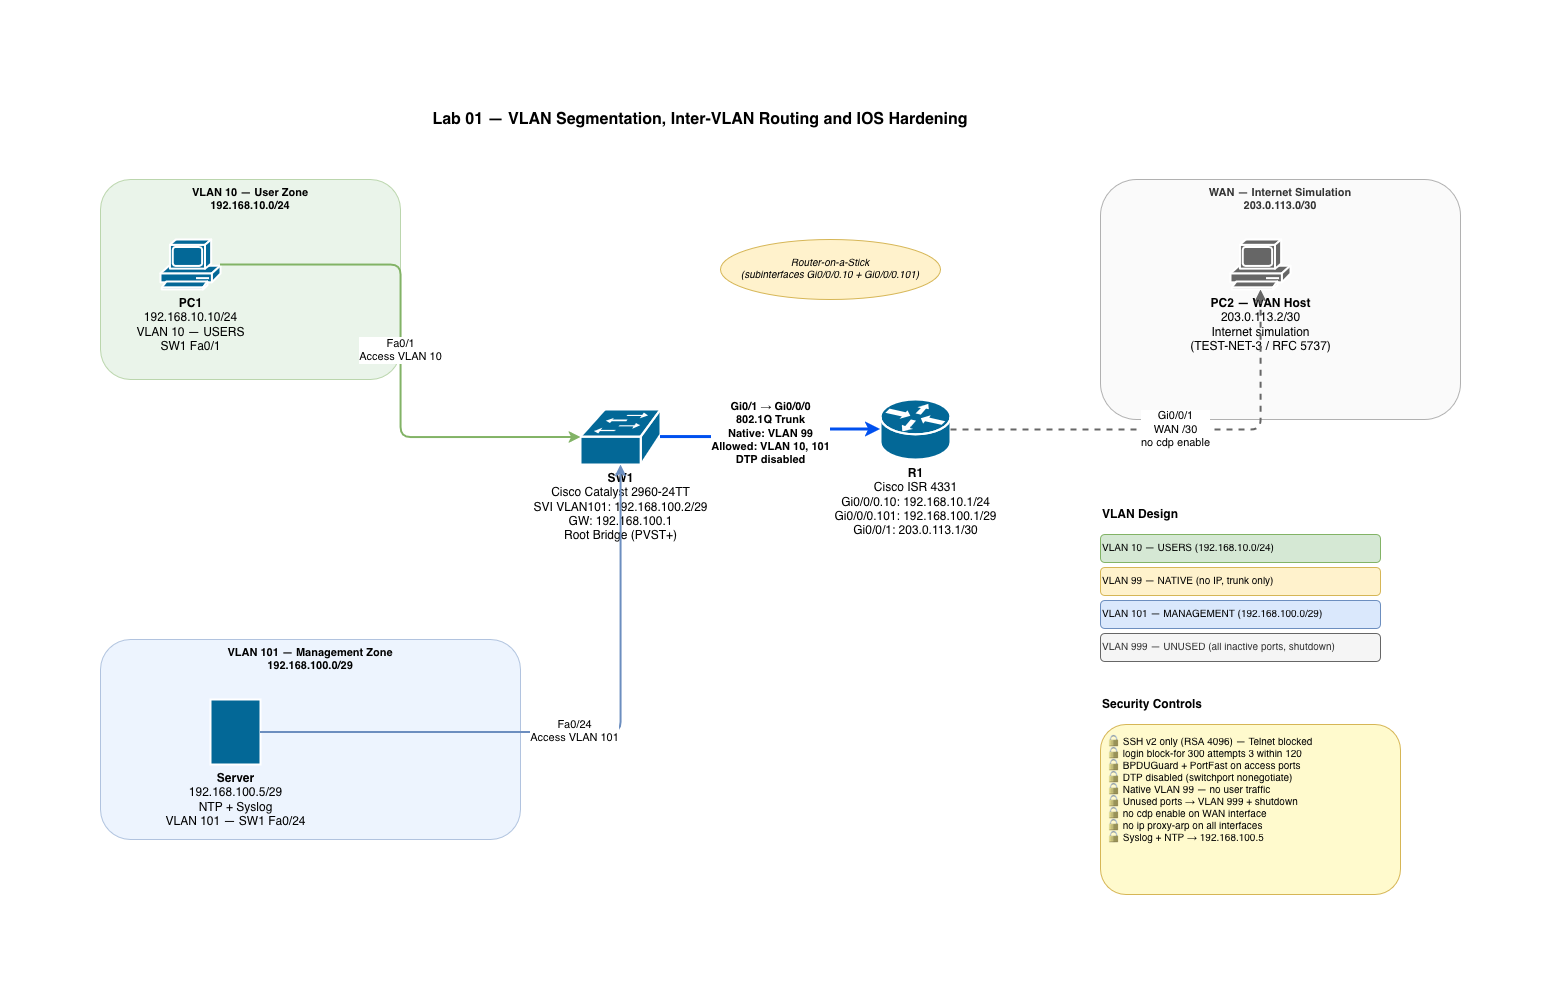

The diagram above was exported from draw.io. Its source (the exported page's mxGraphModel, read from the mxfile embedded in the PNG):
<mxGraphModel dx="1437" dy="1002" grid="1" gridSize="10" guides="1" tooltips="1" connect="1" arrows="1" fold="1" page="1" pageScale="1" pageWidth="1654" pageHeight="1169" math="0" shadow="0">
  <root>
    <mxCell id="0" />
    <mxCell id="1" parent="0" />
    <mxCell id="100" parent="1" style="text;html=1;strokeColor=none;fillColor=none;align=center;verticalAlign=middle;whiteSpace=wrap;rounded=0;fontSize=16;fontStyle=1;" value="Lab 01 — VLAN Segmentation, Inter-VLAN Routing and IOS Hardening" vertex="1">
      <mxGeometry height="40" width="1000" x="300" y="20" as="geometry" />
    </mxCell>
    <mxCell id="200" parent="1" style="rounded=1;whiteSpace=wrap;html=1;fillColor=#f5f5f5;strokeColor=#666666;fontColor=#333333;fontSize=11;fontStyle=1;verticalAlign=top;opacity=50;" value="WAN — Internet Simulation&#10;203.0.113.0/30" vertex="1">
      <mxGeometry height="240" width="360" x="1200" y="100" as="geometry" />
    </mxCell>
    <mxCell id="201" parent="1" style="rounded=1;whiteSpace=wrap;html=1;fillColor=#dae8fc;strokeColor=#6c8ebf;fontSize=11;fontStyle=1;verticalAlign=top;opacity=50;" value="VLAN 101 — Management Zone&#10;192.168.100.0/29" vertex="1">
      <mxGeometry height="200" width="420" x="200" y="560" as="geometry" />
    </mxCell>
    <mxCell id="202" parent="1" style="rounded=1;whiteSpace=wrap;html=1;fillColor=#d5e8d4;strokeColor=#82b366;fontSize=11;fontStyle=1;verticalAlign=top;opacity=50;" value="VLAN 10 — User Zone&#10;192.168.10.0/24" vertex="1">
      <mxGeometry height="200" width="300" x="200" y="100" as="geometry" />
    </mxCell>
    <mxCell id="10" parent="1" style="shape=mxgraph.cisco.computers_and_peripherals.pc;sketch=0;html=1;pointerEvents=1;dashed=0;fillColor=#036897;strokeColor=#ffffff;strokeWidth=2;verticalLabelPosition=bottom;verticalAlign=top;align=center;outlineConnect=0;" value="&lt;b&gt;PC1&lt;/b&gt;&#10;192.168.10.10/24&#10;VLAN 10 — USERS&#10;SW1 Fa0/1" vertex="1">
      <mxGeometry height="50" width="60" x="260" y="160" as="geometry" />
    </mxCell>
    <mxCell id="20" parent="1" style="shape=mxgraph.cisco.switches.workgroup_switch;sketch=0;html=1;pointerEvents=1;dashed=0;fillColor=#036897;strokeColor=#ffffff;strokeWidth=2;verticalLabelPosition=bottom;verticalAlign=top;align=center;outlineConnect=0;" value="&lt;b&gt;SW1&lt;/b&gt;&#10;Cisco Catalyst 2960-24TT&#10;SVI VLAN101: 192.168.100.2/29&#10;GW: 192.168.100.1&#10;Root Bridge (PVST+)" vertex="1">
      <mxGeometry height="55" width="80" x="680" y="330" as="geometry" />
    </mxCell>
    <mxCell id="30" parent="1" style="shape=mxgraph.cisco.routers.router;sketch=0;html=1;pointerEvents=1;dashed=0;fillColor=#036897;strokeColor=#ffffff;strokeWidth=2;verticalLabelPosition=bottom;verticalAlign=top;align=center;outlineConnect=0;" value="&lt;b&gt;R1&lt;/b&gt;&#10;Cisco ISR 4331&#10;Gi0/0/0.10: 192.168.10.1/24&#10;Gi0/0/0.101: 192.168.100.1/29&#10;Gi0/0/1: 203.0.113.1/30" vertex="1">
      <mxGeometry height="60" width="70" x="980" y="320" as="geometry" />
    </mxCell>
    <mxCell id="40" parent="1" style="shape=mxgraph.cisco.computers_and_peripherals.pc;sketch=0;html=1;pointerEvents=1;dashed=0;fillColor=#666666;strokeColor=#ffffff;strokeWidth=2;verticalLabelPosition=bottom;verticalAlign=top;align=center;outlineConnect=0;" value="&lt;b&gt;PC2 — WAN Host&lt;/b&gt;&#10;203.0.113.2/30&#10;Internet simulation&#10;(TEST-NET-3 / RFC 5737)" vertex="1">
      <mxGeometry height="50" width="60" x="1330" y="160" as="geometry" />
    </mxCell>
    <mxCell id="50" parent="1" style="shape=mxgraph.cisco.servers.standard_server;sketch=0;html=1;pointerEvents=1;dashed=0;fillColor=#036897;strokeColor=#ffffff;strokeWidth=2;verticalLabelPosition=bottom;verticalAlign=top;align=center;outlineConnect=0;" value="&lt;b&gt;Server&lt;/b&gt;&#10;192.168.100.5/29&#10;NTP + Syslog&#10;VLAN 101 — SW1 Fa0/24" vertex="1">
      <mxGeometry height="65" width="50" x="310" y="620" as="geometry" />
    </mxCell>
    <mxCell id="60" edge="1" parent="1" source="10" style="edgeStyle=orthogonalEdgeStyle;html=1;exitX=1;exitY=0.5;exitDx=0;exitDy=0;entryX=0;entryY=0.5;entryDx=0;entryDy=0;strokeColor=#82b366;strokeWidth=2;" target="20" value="Fa0/1&#10;Access VLAN 10">
      <mxGeometry relative="1" as="geometry" />
    </mxCell>
    <mxCell id="61" edge="1" parent="1" source="20" style="edgeStyle=orthogonalEdgeStyle;html=1;strokeColor=#0050ef;strokeWidth=3;fontStyle=1;" target="30" value="Gi0/1 → Gi0/0/0&#10;802.1Q Trunk&#10;Native: VLAN 99&#10;Allowed: VLAN 10, 101&#10;DTP disabled">
      <mxGeometry relative="1" as="geometry" />
    </mxCell>
    <mxCell id="62" edge="1" parent="1" source="30" style="edgeStyle=orthogonalEdgeStyle;html=1;strokeColor=#666666;strokeWidth=2;dashed=1;" target="40" value="Gi0/0/1&#10;WAN /30&#10;no cdp enable">
      <mxGeometry relative="1" as="geometry" />
    </mxCell>
    <mxCell id="63" edge="1" parent="1" source="50" style="edgeStyle=orthogonalEdgeStyle;html=1;exitX=1;exitY=0.5;exitDx=0;exitDy=0;strokeColor=#6c8ebf;strokeWidth=2;" target="20" value="Fa0/24&#10;Access VLAN 101">
      <mxGeometry relative="1" as="geometry" />
    </mxCell>
    <mxCell id="300" parent="1" style="text;html=1;strokeColor=none;fillColor=none;align=left;verticalAlign=middle;whiteSpace=wrap;rounded=0;fontStyle=1;fontSize=12;" value="&lt;b&gt;VLAN Design&lt;/b&gt;" vertex="1">
      <mxGeometry height="30" width="160" x="1200" y="420" as="geometry" />
    </mxCell>
    <mxCell id="301" parent="1" style="text;html=1;strokeColor=#82b366;fillColor=#d5e8d4;align=left;verticalAlign=middle;whiteSpace=wrap;rounded=1;fontSize=10;" value="VLAN 10 — USERS (192.168.10.0/24)" vertex="1">
      <mxGeometry height="28" width="280" x="1200" y="455" as="geometry" />
    </mxCell>
    <mxCell id="302" parent="1" style="text;html=1;strokeColor=#d6b656;fillColor=#fff2cc;align=left;verticalAlign=middle;whiteSpace=wrap;rounded=1;fontSize=10;" value="VLAN 99 — NATIVE (no IP, trunk only)" vertex="1">
      <mxGeometry height="28" width="280" x="1200" y="488" as="geometry" />
    </mxCell>
    <mxCell id="303" parent="1" style="text;html=1;strokeColor=#6c8ebf;fillColor=#dae8fc;align=left;verticalAlign=middle;whiteSpace=wrap;rounded=1;fontSize=10;" value="VLAN 101 — MANAGEMENT (192.168.100.0/29)" vertex="1">
      <mxGeometry height="28" width="280" x="1200" y="521" as="geometry" />
    </mxCell>
    <mxCell id="304" parent="1" style="text;html=1;strokeColor=#666666;fillColor=#f5f5f5;fontColor=#333333;align=left;verticalAlign=middle;whiteSpace=wrap;rounded=1;fontSize=10;" value="VLAN 999 — UNUSED (all inactive ports, shutdown)" vertex="1">
      <mxGeometry height="28" width="280" x="1200" y="554" as="geometry" />
    </mxCell>
    <mxCell id="400" parent="1" style="text;html=1;strokeColor=none;fillColor=none;align=left;verticalAlign=middle;whiteSpace=wrap;rounded=0;fontStyle=1;fontSize=12;" value="&lt;b&gt;Security Controls&lt;/b&gt;" vertex="1">
      <mxGeometry height="30" width="200" x="1200" y="610" as="geometry" />
    </mxCell>
    <mxCell id="401" parent="1" style="text;html=1;strokeColor=#d6b656;fillColor=#fffacd;align=left;verticalAlign=top;whiteSpace=wrap;rounded=1;fontSize=10;spacingLeft=5;spacingTop=5;" value="🔒 SSH v2 only (RSA 4096) — Telnet blocked&#10;🔒 login block-for 300 attempts 3 within 120&#10;🔒 BPDUGuard + PortFast on access ports&#10;🔒 DTP disabled (switchport nonegotiate)&#10;🔒 Native VLAN 99 — no user traffic&#10;🔒 Unused ports → VLAN 999 + shutdown&#10;🔒 no cdp enable on WAN interface&#10;🔒 no ip proxy-arp on all interfaces&#10;🔒 Syslog + NTP → 192.168.100.5" vertex="1">
      <mxGeometry height="170" width="300" x="1200" y="645" as="geometry" />
    </mxCell>
    <mxCell id="500" parent="1" style="ellipse;whiteSpace=wrap;html=1;fillColor=#fff2cc;strokeColor=#d6b656;fontSize=10;fontStyle=2;" value="Router-on-a-Stick&#10;(subinterfaces Gi0/0/0.10 + Gi0/0/0.101)" vertex="1">
      <mxGeometry height="60" width="220" x="820" y="160" as="geometry" />
    </mxCell>
  </root>
</mxGraphModel>